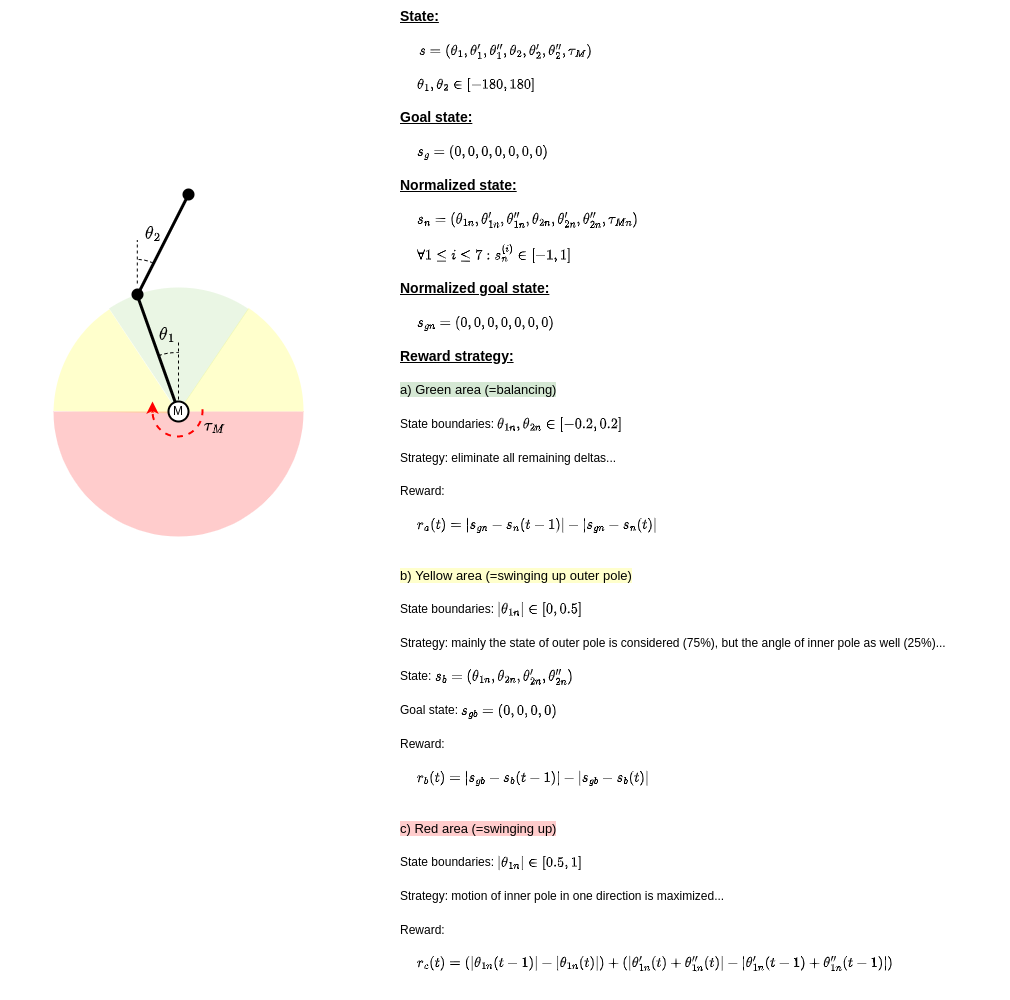

The diagram above was exported from draw.io. Its source (the exported page's mxGraphModel, read from the mxfile embedded in the PNG):
<mxGraphModel dx="950" dy="624" grid="0" gridSize="10" guides="1" tooltips="1" connect="1" arrows="1" fold="1" page="1" pageScale="1" pageWidth="827" pageHeight="1169" math="1" shadow="0">
  <root>
    <mxCell id="0" />
    <mxCell id="1" parent="0" />
    <mxCell id="RjdXj3tlq7jlihEZckTk-12" value="" style="verticalLabelPosition=bottom;verticalAlign=top;html=1;shape=mxgraph.basic.partConcEllipse;startAngle=0.37829239116283997;endAngle=0.5317255174305535;arcWidth=1.24;dashed=1;strokeColor=none;strokeWidth=2;fillColor=#FFFF00;opacity=20;rotation=135;" parent="1" vertex="1">
      <mxGeometry x="90" y="327" width="250" height="250" as="geometry" />
    </mxCell>
    <mxCell id="RjdXj3tlq7jlihEZckTk-23" value="&lt;u style=&quot;font-weight: bold;&quot;&gt;State:&lt;/u&gt;&lt;br&gt;&lt;br&gt;&amp;nbsp; &amp;nbsp; &amp;nbsp;&lt;font style=&quot;font-size: 12px;&quot;&gt;\(s = (\theta_1,&amp;nbsp;\theta_1',\theta_1'', \theta_2, \theta_2', \theta_2'', \tau_M)\)&lt;br&gt;&lt;br&gt;&amp;nbsp; &amp;nbsp; &amp;nbsp;\(\theta_1, \theta_2 \in [-180,180]\)&lt;/font&gt;&lt;br&gt;&lt;u style=&quot;font-weight: bold;&quot;&gt;&lt;br&gt;&lt;/u&gt;&lt;u style=&quot;font-weight: bold;&quot;&gt;Goal state:&lt;/u&gt;&lt;br&gt;&lt;br&gt;&lt;font style=&quot;font-size: 12px;&quot;&gt;&amp;nbsp; &amp;nbsp; &amp;nbsp;\(s_g = ( 0,0,0,0,0,0,0 )\)&lt;/font&gt;&lt;br&gt;&lt;u style=&quot;font-weight: bold;&quot;&gt;&lt;br&gt;Normalized state:&lt;/u&gt;&lt;br&gt;&lt;br&gt;&lt;font style=&quot;font-size: 12px;&quot;&gt;&amp;nbsp; &amp;nbsp; &amp;nbsp;\(s_n = (\theta_{1n},&amp;nbsp;\theta_{1n}',\theta_{1n}'', \theta_{2n}, \theta_{2n}', \theta_{2n}'', \tau_{Mn})\)&lt;br&gt;&lt;br&gt;&amp;nbsp; &amp;nbsp; &amp;nbsp;\(\forall 1\le i \le 7: s_n^{(i)} \in [-1,1]\)&lt;br&gt;&lt;/font&gt;&lt;u style=&quot;font-weight: bold;&quot;&gt;&lt;br&gt;&lt;/u&gt;&lt;u style=&quot;font-weight: bold;&quot;&gt;Normalized goal state:&lt;/u&gt;&lt;br&gt;&lt;br&gt;&lt;font style=&quot;font-size: 12px;&quot;&gt;&amp;nbsp; &amp;nbsp; &amp;nbsp;\(s_{gn} = ( 0,0,0,0,0,0,0 )\)&lt;/font&gt;&lt;br&gt;&lt;b style=&quot;text-decoration-line: underline;&quot;&gt;&lt;br&gt;Reward strategy:&lt;/b&gt;&lt;br&gt;&lt;br&gt;&lt;font style=&quot;font-size: 13px;&quot;&gt;&lt;span style=&quot;background-color: rgb(213, 232, 212);&quot;&gt;a) Green area (=balancing)&lt;/span&gt;&lt;br&gt;&lt;/font&gt;&lt;font style=&quot;font-size: 12px;&quot;&gt;&lt;font style=&quot;font-size: 12px;&quot;&gt;&lt;br&gt;State boundaries: \(\theta_{1n}, \theta_{2n}&lt;br&gt;&amp;nbsp;\in [-0.2, 0.2]\)&lt;br&gt;&lt;br&gt;Strategy: eliminate all remaining deltas...&lt;/font&gt;&lt;br&gt;&lt;br&gt;Reward: &lt;br&gt;&lt;br&gt;&amp;nbsp; &amp;nbsp; &amp;nbsp;\(r_a(t) = |s_{gn} - s_n(t-1)| - |s_{gn} - s_n(t)|\)&lt;br&gt;&lt;br&gt;&lt;/font&gt;&lt;span style=&quot;background-color: rgb(255, 255, 204); font-size: 13px;&quot;&gt;&lt;font style=&quot;font-size: 13px;&quot;&gt;&lt;br&gt;&lt;/font&gt;&lt;span style=&quot;font-size: 13px;&quot;&gt;b) Yellow area (=swinging up outer pole)&lt;/span&gt;&lt;/span&gt;&lt;br&gt;&lt;font style=&quot;font-size: 12px;&quot;&gt;&lt;br&gt;State boundaries: \(|\theta_{1n}| \in [0, 0.5]\)&lt;br&gt;&lt;br&gt;Strategy: mainly the state of outer pole is considered (75%), but the angle of inner pole as well (25%)...&lt;br&gt;&lt;br&gt;State: \(s_b = (\theta_{1n}, \theta_{2n}, \theta_{2n}', \theta_{2n}'') \)&lt;br&gt;&lt;br&gt;Goal state: \(s_{gb} = (0,0,0,0) \)&lt;br&gt;&lt;/font&gt;&lt;font style=&quot;font-size: 12px;&quot;&gt;&lt;br&gt;Reward:&lt;/font&gt;&lt;span style=&quot;font-size: 12px;&quot;&gt;&amp;nbsp;&lt;br&gt;&lt;br&gt;&amp;nbsp; &amp;nbsp; &amp;nbsp;\(r_b(t) = |s_{gb} - s_b(t-1)| - |s_{gb} - s_b(t)|\)&lt;/span&gt;&lt;br style=&quot;font-size: 12px;&quot;&gt;&lt;span style=&quot;background-color: rgb(255, 204, 204); font-size: 13px;&quot;&gt;&lt;font style=&quot;font-size: 13px;&quot;&gt;&lt;br&gt;&lt;br&gt;&lt;/font&gt;&lt;font style=&quot;font-size: 13px;&quot;&gt;c) Red area (=swinging up)&lt;/font&gt;&lt;/span&gt;&lt;font style=&quot;font-size: 13px;&quot;&gt;&lt;br&gt;&lt;/font&gt;&lt;font style=&quot;font-size: 12px;&quot;&gt;&lt;br&gt;State boundaries: \(|\theta_{1n}| \in [0.5, 1]\)&lt;br&gt;&lt;br&gt;Strategy: motion of inner pole in one direction is maximized...&lt;/font&gt;&lt;br&gt;&lt;font style=&quot;font-size: 12px;&quot;&gt;&lt;br&gt;Reward: &lt;br&gt;&lt;br&gt;&amp;nbsp; &amp;nbsp; &amp;nbsp;\(r_c(t) = ( |\theta_{1n}(t-1)| - |\theta_{1n}(t)| ) + ( |\theta_{1n}'(t) + \theta_{1n}''(t)| - |\theta_{1n}'(t-1) + \theta_{1n}''(t-1)|)\)&lt;/font&gt;" style="text;html=1;strokeColor=none;fillColor=none;align=left;verticalAlign=top;whiteSpace=wrap;rounded=0;dashed=1;strokeWidth=2;fontSize=14;" parent="1" vertex="1">
      <mxGeometry x="435" y="40" width="610" height="850" as="geometry" />
    </mxCell>
    <mxCell id="xLzRDOE9kw9c_Kzfz_7v-2" value="" style="group" vertex="1" connectable="0" parent="1">
      <mxGeometry x="61.90689107605135" y="228" width="306.1862178478973" height="375.09310892394865" as="geometry" />
    </mxCell>
    <mxCell id="RjdXj3tlq7jlihEZckTk-10" value="" style="verticalLabelPosition=bottom;verticalAlign=top;html=1;shape=mxgraph.basic.partConcEllipse;startAngle=0.4064164790945006;endAngle=0.5948432962553827;arcWidth=1.24;dashed=1;strokeColor=none;strokeWidth=2;fillColor=#97D077;opacity=20;rotation=-180;" parent="xLzRDOE9kw9c_Kzfz_7v-2" vertex="1">
      <mxGeometry x="28.09310892394865" y="98" width="250" height="250" as="geometry" />
    </mxCell>
    <mxCell id="RjdXj3tlq7jlihEZckTk-9" value="" style="verticalLabelPosition=bottom;verticalAlign=top;html=1;shape=mxgraph.basic.partConcEllipse;startAngle=0.25;endAngle=0.75;arcWidth=1.24;dashed=1;strokeColor=none;strokeWidth=2;fillColor=#FF0000;opacity=20;" parent="xLzRDOE9kw9c_Kzfz_7v-2" vertex="1">
      <mxGeometry x="28.09310892394865" y="97" width="250" height="250" as="geometry" />
    </mxCell>
    <mxCell id="RjdXj3tlq7jlihEZckTk-1" value="" style="endArrow=none;html=1;rounded=0;strokeWidth=3;exitX=0.665;exitY=0.969;exitDx=0;exitDy=0;exitPerimeter=0;" parent="xLzRDOE9kw9c_Kzfz_7v-2" source="RjdXj3tlq7jlihEZckTk-10" target="RjdXj3tlq7jlihEZckTk-6" edge="1">
      <mxGeometry width="50" height="50" relative="1" as="geometry">
        <mxPoint x="73.09310892394865" y="102" as="sourcePoint" />
        <mxPoint x="147.4865072061316" y="176.39339828218294" as="targetPoint" />
      </mxGeometry>
    </mxCell>
    <mxCell id="RjdXj3tlq7jlihEZckTk-3" value="" style="endArrow=none;html=1;rounded=0;strokeWidth=3;bendable=0;sketch=0;exitX=0.665;exitY=0.976;exitDx=0;exitDy=0;exitPerimeter=0;" parent="xLzRDOE9kw9c_Kzfz_7v-2" edge="1">
      <mxGeometry width="50" height="50" relative="1" as="geometry">
        <mxPoint x="111.84310892394865" y="106" as="sourcePoint" />
        <mxPoint x="163.09310892394865" y="5" as="targetPoint" />
      </mxGeometry>
    </mxCell>
    <mxCell id="RjdXj3tlq7jlihEZckTk-11" value="" style="verticalLabelPosition=bottom;verticalAlign=top;html=1;shape=mxgraph.basic.partConcEllipse;startAngle=0.3863489354999302;endAngle=0.5414761588281598;arcWidth=1.24;dashed=1;strokeColor=none;strokeWidth=2;fillColor=#FFFF00;opacity=20;rotation=-105;" parent="xLzRDOE9kw9c_Kzfz_7v-2" vertex="1">
      <mxGeometry x="28.09310892394865" y="97" width="250" height="250" as="geometry" />
    </mxCell>
    <mxCell id="RjdXj3tlq7jlihEZckTk-6" value="M" style="ellipse;whiteSpace=wrap;html=1;aspect=fixed;strokeWidth=2;" parent="xLzRDOE9kw9c_Kzfz_7v-2" vertex="1">
      <mxGeometry x="143.09310892394865" y="212" width="20" height="20" as="geometry" />
    </mxCell>
    <mxCell id="RjdXj3tlq7jlihEZckTk-13" value="" style="ellipse;whiteSpace=wrap;html=1;aspect=fixed;strokeWidth=2;fillColor=#000000;" parent="xLzRDOE9kw9c_Kzfz_7v-2" vertex="1">
      <mxGeometry x="107.09310892394865" y="100" width="10" height="10" as="geometry" />
    </mxCell>
    <mxCell id="RjdXj3tlq7jlihEZckTk-14" value="" style="ellipse;whiteSpace=wrap;html=1;aspect=fixed;strokeWidth=2;fillColor=#000000;" parent="xLzRDOE9kw9c_Kzfz_7v-2" vertex="1">
      <mxGeometry x="158.09310892394865" width="10" height="10" as="geometry" />
    </mxCell>
    <mxCell id="RjdXj3tlq7jlihEZckTk-16" value="\(\theta_1\)" style="text;html=1;strokeColor=none;fillColor=none;align=center;verticalAlign=middle;whiteSpace=wrap;rounded=0;dashed=1;strokeWidth=2;opacity=20;fontSize=14;" parent="xLzRDOE9kw9c_Kzfz_7v-2" vertex="1">
      <mxGeometry x="112.09310892394865" y="130" width="60" height="30" as="geometry" />
    </mxCell>
    <mxCell id="RjdXj3tlq7jlihEZckTk-20" value="\(\theta_2\)" style="text;html=1;strokeColor=none;fillColor=none;align=center;verticalAlign=middle;whiteSpace=wrap;rounded=0;dashed=1;strokeWidth=2;opacity=20;fontSize=14;" parent="xLzRDOE9kw9c_Kzfz_7v-2" vertex="1">
      <mxGeometry x="98.09310892394865" y="29" width="60" height="30" as="geometry" />
    </mxCell>
    <mxCell id="RjdXj3tlq7jlihEZckTk-22" value="" style="endArrow=none;dashed=1;html=1;rounded=0;sketch=0;strokeWidth=1;fontSize=14;" parent="xLzRDOE9kw9c_Kzfz_7v-2" edge="1">
      <mxGeometry width="50" height="50" relative="1" as="geometry">
        <mxPoint x="111.89310892394866" y="94" as="sourcePoint" />
        <mxPoint x="111.89310892394855" y="51" as="targetPoint" />
      </mxGeometry>
    </mxCell>
    <mxCell id="RjdXj3tlq7jlihEZckTk-29" value="" style="verticalLabelPosition=bottom;verticalAlign=top;html=1;shape=mxgraph.basic.arc;startAngle=0.9494748730565241;endAngle=0.0033501354978332167;dashed=1;labelBackgroundColor=#FFCCCC;strokeColor=default;strokeWidth=1;fontSize=12;fontColor=#FF0000;fillColor=none;" parent="xLzRDOE9kw9c_Kzfz_7v-2" vertex="1">
      <mxGeometry x="92.09310892394865" y="163" width="120" height="120" as="geometry" />
    </mxCell>
    <mxCell id="RjdXj3tlq7jlihEZckTk-31" value="" style="verticalLabelPosition=bottom;verticalAlign=top;html=1;shape=mxgraph.basic.arc;startAngle=0.5047732166712652;endAngle=0.5793495466492959;dashed=1;labelBackgroundColor=#FFCCCC;strokeColor=default;strokeWidth=1;fontSize=12;fontColor=#FF0000;fillColor=none;rotation=-180;" parent="xLzRDOE9kw9c_Kzfz_7v-2" vertex="1">
      <mxGeometry x="77.09310892394865" y="70" width="70" height="70" as="geometry" />
    </mxCell>
    <mxCell id="RjdXj3tlq7jlihEZckTk-24" value="\(\tau_M\)" style="verticalLabelPosition=middle;verticalAlign=bottom;html=1;shape=mxgraph.basic.arc;startAngle=0.23557103081184777;endAngle=0.7466142354579686;dashed=1;strokeColor=#FF0000;strokeWidth=2;fontSize=14;fillColor=none;align=left;labelPosition=right;" parent="xLzRDOE9kw9c_Kzfz_7v-2" vertex="1">
      <mxGeometry x="127.09310892394865" y="197" width="50" height="50" as="geometry" />
    </mxCell>
    <mxCell id="RjdXj3tlq7jlihEZckTk-21" value="" style="endArrow=none;dashed=1;html=1;rounded=0;sketch=0;strokeWidth=1;fontSize=14;" parent="xLzRDOE9kw9c_Kzfz_7v-2" edge="1">
      <mxGeometry width="50" height="50" relative="1" as="geometry">
        <mxPoint x="153.09310892394865" y="210" as="sourcePoint" />
        <mxPoint x="153.09310892394865" y="150" as="targetPoint" />
      </mxGeometry>
    </mxCell>
    <mxCell id="xLzRDOE9kw9c_Kzfz_7v-1" value="" style="endArrow=classic;html=1;rounded=0;sketch=0;strokeWidth=2;fontSize=12;strokeColor=#FF0000;" edge="1" parent="xLzRDOE9kw9c_Kzfz_7v-2">
      <mxGeometry width="50" height="50" relative="1" as="geometry">
        <mxPoint x="127.09310892394865" y="223" as="sourcePoint" />
        <mxPoint x="127.09310892394865" y="212" as="targetPoint" />
      </mxGeometry>
    </mxCell>
  </root>
</mxGraphModel>